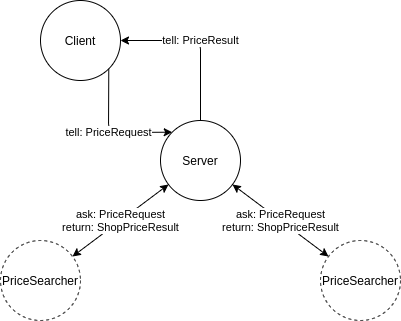

The diagram above was exported from draw.io. Its source (the exported page's mxGraphModel, read from the mxfile embedded in the PNG):
<mxGraphModel dx="1422" dy="719" grid="1" gridSize="10" guides="1" tooltips="1" connect="1" arrows="1" fold="1" page="1" pageScale="1" pageWidth="827" pageHeight="1169" math="0" shadow="0">
  <root>
    <mxCell id="0" />
    <mxCell id="1" parent="0" />
    <mxCell id="AVM6CBXAJ4tndpIplcVF-2" value="Server" style="ellipse;whiteSpace=wrap;html=1;aspect=fixed;" vertex="1" parent="1">
      <mxGeometry x="360" y="200" width="80" height="80" as="geometry" />
    </mxCell>
    <mxCell id="AVM6CBXAJ4tndpIplcVF-3" value="Client" style="ellipse;whiteSpace=wrap;html=1;aspect=fixed;" vertex="1" parent="1">
      <mxGeometry x="240" y="80" width="80" height="80" as="geometry" />
    </mxCell>
    <mxCell id="AVM6CBXAJ4tndpIplcVF-5" value="tell: PriceRequest" style="endArrow=classic;html=1;" edge="1" parent="1">
      <mxGeometry width="50" height="50" relative="1" as="geometry">
        <mxPoint x="308.28427124746213" y="148.28427124746213" as="sourcePoint" />
        <mxPoint x="371.71572875253787" y="211.71572875253787" as="targetPoint" />
        <Array as="points">
          <mxPoint x="308" y="212" />
        </Array>
      </mxGeometry>
    </mxCell>
    <mxCell id="AVM6CBXAJ4tndpIplcVF-7" value="PriceSearcher" style="ellipse;whiteSpace=wrap;html=1;aspect=fixed;dashed=1;" vertex="1" parent="1">
      <mxGeometry x="200" y="320" width="80" height="80" as="geometry" />
    </mxCell>
    <mxCell id="AVM6CBXAJ4tndpIplcVF-8" value="PriceSearcher" style="ellipse;whiteSpace=wrap;html=1;aspect=fixed;dashed=1;" vertex="1" parent="1">
      <mxGeometry x="520" y="320" width="80" height="80" as="geometry" />
    </mxCell>
    <mxCell id="AVM6CBXAJ4tndpIplcVF-9" value="ask: PriceRequest&lt;br&gt;return: ShopPriceResult" style="endArrow=classic;startArrow=classic;html=1;" edge="1" parent="1" source="AVM6CBXAJ4tndpIplcVF-7" target="AVM6CBXAJ4tndpIplcVF-2">
      <mxGeometry width="50" height="50" relative="1" as="geometry">
        <mxPoint x="390" y="420" as="sourcePoint" />
        <mxPoint x="440" y="370" as="targetPoint" />
      </mxGeometry>
    </mxCell>
    <mxCell id="AVM6CBXAJ4tndpIplcVF-10" value="ask: PriceRequest&lt;br&gt;return: ShopPriceResult" style="endArrow=classic;startArrow=classic;html=1;" edge="1" parent="1" source="AVM6CBXAJ4tndpIplcVF-2" target="AVM6CBXAJ4tndpIplcVF-8">
      <mxGeometry width="50" height="50" relative="1" as="geometry">
        <mxPoint x="390" y="420" as="sourcePoint" />
        <mxPoint x="440" y="370" as="targetPoint" />
      </mxGeometry>
    </mxCell>
    <mxCell id="AVM6CBXAJ4tndpIplcVF-12" value="tell: PriceResult" style="endArrow=classic;html=1;" edge="1" parent="1" source="AVM6CBXAJ4tndpIplcVF-2" target="AVM6CBXAJ4tndpIplcVF-3">
      <mxGeometry width="50" height="50" relative="1" as="geometry">
        <mxPoint x="390" y="420" as="sourcePoint" />
        <mxPoint x="440" y="370" as="targetPoint" />
        <Array as="points">
          <mxPoint x="400" y="120" />
        </Array>
      </mxGeometry>
    </mxCell>
  </root>
</mxGraphModel>